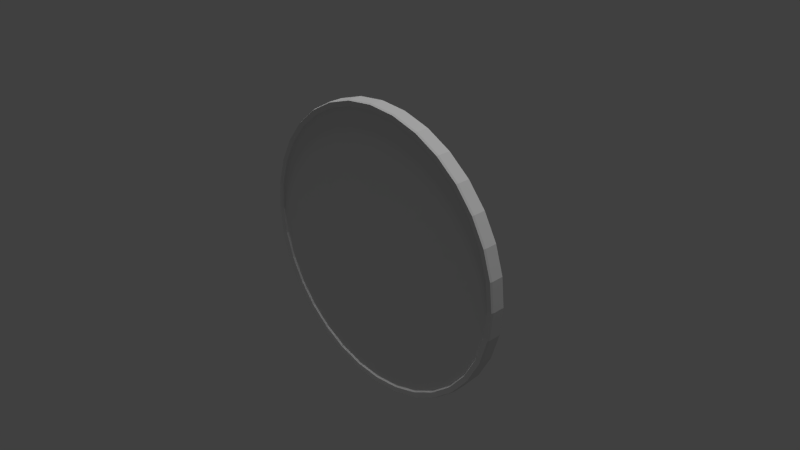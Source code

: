 # Source: coin_copy.blend  (saved by Blender 2.69.0; exported with 4.5.12 LTS)
import bpy
from mathutils import Matrix  # noqa: F401  (used for matrix-valued properties, if any)

bpy.ops.wm.read_factory_settings(use_empty=True)
scene = bpy.context.scene
scene.name = 'Scene'

# ---- collections
col_collection_1 = bpy.data.collections.new('Collection 1'); scene.collection.children.link(col_collection_1)

# ---- materials (node trees are filled in below, after node groups)
mat_coin = bpy.data.materials.new('coin')
mat_coin.alpha_threshold = 0.0
mat_coin.use_transparent_shadow = False
mat_coin.roughness = 0.5
mat_coin.specular_intensity = 0.2692
mat_coin.line_color = (0.0, 0.0, 0.0, 1.0)

# ---- material node trees

# ---- world
world_world = bpy.data.worlds.new('World'); scene.world = world_world
world_world.color = (0.05088, 0.05088, 0.05088)
world_world.use_sun_shadow = False
world_world.sun_shadow_jitter_overblur = 0.0
world_world.cycles.sampling_method = 'MANUAL'
world_world.cycles.sample_map_resolution = 256

# ---- cameras
cam_camera = bpy.data.cameras.new('Camera')
cam_camera.clip_end = 100.0
cam_camera.lens = 35.0
cam_camera.sensor_width = 32.0
cam_camera.sensor_height = 18.0
cam_camera.ortho_scale = 7.314
cam_camera.dof.focus_distance = 0.0
cam_camera.dof.aperture_fstop = 128.0

# ---- lights
light_hemi = bpy.data.lights.new('Hemi', 'SUN')
light_hemi.transmission_factor = 0.0
light_hemi.angle = 0.1993
light_hemi.energy = 1.0
light_hemi.shadow_buffer_clip_start = 0.5
light_hemi.shadow_soft_size = 0.1
light_hemi.shadow_cascade_max_distance = 1000.0
light_hemi.cycles.use_multiple_importance_sampling = False
light_lamp = bpy.data.lights.new('Lamp', 'POINT')
light_lamp.transmission_factor = 0.0
light_lamp.cutoff_distance = 30.0
light_lamp.energy = 100.0
light_lamp.shadow_buffer_clip_start = 1.001
light_lamp.shadow_soft_size = 0.1
light_lamp.shadow_maximum_resolution = 0.006
light_lamp.use_absolute_resolution = True
light_lamp.cycles.use_multiple_importance_sampling = False

# ---- meshes
me_circle = bpy.data.meshes.new('Circle')
me_circle.from_pydata([(-1.888e-07, 0.9896, 0.0), (-0.1931, 0.9706, 0.0), (-0.3787, 0.9143, 0.0), (-0.5498, 0.8228, 0.0), (-0.6998, 0.6998, 0.0), (-0.8228, 0.5498, 0.0), (-0.9143, 0.3787, 0.0), (-0.9706, 0.1931, 0.0), (-0.9896, 7.642e-08, 0.0), (-0.9706, -0.1931, 0.0), (-0.9143, -0.3787, 0.0), (-0.8228, -0.5498, 0.0), (-0.6998, -0.6998, 0.0), (-0.5498, -0.8228, 0.0), (-0.3787, -0.9143, 0.0), (-0.1931, -0.9706, 0.0), (3.22e-07, -0.9896, 0.0), (0.1931, -0.9706, 0.0), (0.3787, -0.9143, 0.0), (0.5498, -0.8228, 0.0), (0.6998, -0.6998, 0.0), (0.8228, -0.5498, 0.0), (0.9143, -0.3787, 0.0), (0.9706, -0.1931, 0.0), (0.9896, 9.569e-07, 0.0), (0.9706, 0.1931, 0.0), (0.9143, 0.3787, 0.0), (0.8228, 0.5498, 0.0), (0.6998, 0.6998, 0.0), (0.5498, 0.8228, 0.0), (0.3787, 0.9143, 0.0), (0.1931, 0.9706, 0.0), (-1.881e-07, 0.9952, 0.01234), (-0.1942, 0.9761, 0.01234), (-0.3808, 0.9194, 0.01234), (-0.5529, 0.8275, 0.01234), (-0.7037, 0.7037, 0.01234), (-0.8275, 0.5529, 0.01234), (-0.9194, 0.3808, 0.01234), (-0.9761, 0.1942, 0.01234), (-0.9952, 7.525e-08, 0.01234), (-0.9761, -0.1942, 0.01234), (-0.9194, -0.3808, 0.01234), (-0.8275, -0.5529, 0.01234), (-0.7037, -0.7037, 0.01234), (-0.5529, -0.8275, 0.01234), (-0.3808, -0.9194, 0.01234), (-0.1942, -0.9761, 0.01234), (3.245e-07, -0.9952, 0.01234), (0.1942, -0.9761, 0.01234), (0.3808, -0.9194, 0.01234), (0.5529, -0.8275, 0.01234), (0.7037, -0.7037, 0.01234), (0.8275, -0.5529, 0.01234), (0.9194, -0.3808, 0.01234), (0.9761, -0.1942, 0.01234), (0.9952, 9.608e-07, 0.01234), (0.9761, 0.1942, 0.01234), (0.9194, 0.3808, 0.01234), (0.8275, 0.5529, 0.01234), (0.7037, 0.7037, 0.01234), (0.5529, 0.8275, 0.01234), (0.3808, 0.9194, 0.01234), (0.1942, 0.9761, 0.01234), (-1.881e-07, 0.9952, 0.08635), (-0.1942, 0.9761, 0.08635), (-0.3808, 0.9194, 0.08635), (-0.5529, 0.8275, 0.08635), (-0.7037, 0.7037, 0.08635), (-0.8275, 0.5529, 0.08635), (-0.9194, 0.3808, 0.08635), (-0.9761, 0.1942, 0.08635), (-0.9952, 7.525e-08, 0.08635), (-0.9761, -0.1942, 0.08635), (-0.9194, -0.3808, 0.08635), (-0.8275, -0.5529, 0.08635), (-0.7037, -0.7037, 0.08635), (-0.5529, -0.8275, 0.08635), (-0.3808, -0.9194, 0.08635), (-0.1942, -0.9761, 0.08635), (3.245e-07, -0.9952, 0.08635), (0.1942, -0.9761, 0.08635), (0.3808, -0.9194, 0.08635), (0.5529, -0.8275, 0.08635), (0.7037, -0.7037, 0.08635), (0.8275, -0.5529, 0.08635), (0.9194, -0.3808, 0.08635), (0.9761, -0.1942, 0.08635), (0.9952, 9.608e-07, 0.08635), (0.9761, 0.1942, 0.08635), (0.9194, 0.3808, 0.08635), (0.8275, 0.5529, 0.08635), (0.7037, 0.7037, 0.08635), (0.5529, 0.8275, 0.08635), (0.3808, 0.9194, 0.08635), (0.1942, 0.9761, 0.08635), (-1.881e-07, 0.9952, 0.09868), (-0.1942, 0.9761, 0.09868), (-0.3808, 0.9194, 0.09868), (-0.5529, 0.8275, 0.09868), (-0.7037, 0.7037, 0.09868), (-0.8275, 0.5529, 0.09868), (-0.9194, 0.3808, 0.09868), (-0.9761, 0.1942, 0.09868), (-0.9952, 7.525e-08, 0.09868), (-0.9761, -0.1942, 0.09868), (-0.9194, -0.3808, 0.09868), (-0.8275, -0.5529, 0.09868), (-0.7037, -0.7037, 0.09868), (-0.5529, -0.8275, 0.09868), (-0.3808, -0.9194, 0.09868), (-0.1942, -0.9761, 0.09868), (3.245e-07, -0.9952, 0.09868), (0.1942, -0.9761, 0.09868), (0.3808, -0.9194, 0.09868), (0.5529, -0.8275, 0.09868), (0.7037, -0.7037, 0.09868), (0.8275, -0.5529, 0.09868), (0.9194, -0.3808, 0.09868), (0.9761, -0.1942, 0.09868), (0.9952, 9.608e-07, 0.09868), (0.9761, 0.1942, 0.09868), (0.9194, 0.3808, 0.09868), (0.8275, 0.5529, 0.09868), (0.7037, 0.7037, 0.09868), (0.5529, 0.8275, 0.09868), (0.3808, 0.9194, 0.09868), (0.1942, 0.9761, 0.09868), (0.1931, 0.9707, 0.09868), (0.3788, 0.9144, 0.09868), (0.5499, 0.8229, 0.09868), (0.6998, 0.6998, 0.09868), (0.8229, 0.5499, 0.09868), (0.9144, 0.3788, 0.09868), (0.9707, 0.1931, 0.09868), (0.9897, 9.575e-07, 0.09868), (0.9707, -0.1931, 0.09868), (0.9144, -0.3788, 0.09868), (0.8229, -0.5499, 0.09868), (0.6998, -0.6998, 0.09868), (0.5499, -0.8229, 0.09868), (0.3788, -0.9144, 0.09868), (0.1931, -0.9707, 0.09868), (3.22e-07, -0.9897, 0.09868), (-0.1931, -0.9707, 0.09868), (-0.3788, -0.9144, 0.09868), (-0.5499, -0.8229, 0.09868), (-0.6998, -0.6998, 0.09868), (-0.8229, -0.5499, 0.09868), (-0.9144, -0.3788, 0.09868), (-0.9707, -0.1931, 0.09868), (-0.9897, 7.634e-08, 0.09868), (-0.9707, 0.1931, 0.09868), (-0.9144, 0.3788, 0.09868), (-0.8229, 0.5499, 0.09868), (-0.6998, 0.6998, 0.09868), (-0.5499, 0.8229, 0.09868), (-0.3788, 0.9144, 0.09868), (-0.1931, 0.9707, 0.09868), (-1.89e-07, 0.9897, 0.09868), (-1.84e-07, 0.9563, 0.002064), (-0.1866, 0.9379, 0.002064), (-0.3659, 0.8835, 0.002064), (-0.5313, 0.7951, 0.002064), (-0.6762, 0.6762, 0.002064), (-0.7951, 0.5313, 0.002064), (-0.8835, 0.3659, 0.002064), (-0.9379, 0.1866, 0.002064), (-0.9563, 8.297e-08, 0.002064), (-0.9379, -0.1866, 0.002064), (-0.8835, -0.3659, 0.002064), (-0.7951, -0.5313, 0.002064), (-0.6762, -0.6762, 0.002064), (-0.5313, -0.7951, 0.002064), (-0.3659, -0.8835, 0.002064), (-0.1866, -0.9379, 0.002064), (3.083e-07, -0.9563, 0.002064), (0.1866, -0.9379, 0.002064), (0.3659, -0.8835, 0.002064), (0.5313, -0.7951, 0.002064), (0.6762, -0.6762, 0.002064), (0.7951, -0.5313, 0.002064), (0.8835, -0.3659, 0.002064), (0.9379, -0.1866, 0.002064), (0.9563, 9.343e-07, 0.002064), (0.9379, 0.1866, 0.002064), (0.8835, 0.3659, 0.002064), (0.7951, 0.5313, 0.002064), (0.6762, 0.6762, 0.002064), (0.5313, 0.7951, 0.002064), (0.3659, 0.8835, 0.002064), (0.1866, 0.9379, 0.002064), (-2.444e-07, 0.9491, 0.01376), (-0.1852, 0.9309, 0.01376), (-0.3632, 0.8769, 0.01376), (-0.5273, 0.7892, 0.01376), (-0.6711, 0.6711, 0.01376), (-0.7892, 0.5273, 0.01376), (-0.8769, 0.3632, 0.01376), (-0.9309, 0.1852, 0.01376), (-0.9491, 8.39e-08, 0.01376), (-0.9309, -0.1852, 0.01376), (-0.8769, -0.3632, 0.01376), (-0.7892, -0.5273, 0.01376), (-0.6711, -0.6711, 0.01376), (-0.5273, -0.7892, 0.01376), (-0.3632, -0.8769, 0.01376), (-0.1852, -0.9309, 0.01376), (3.058e-07, -0.9491, 0.01376), (0.1852, -0.9309, 0.01376), (0.3632, -0.8769, 0.01376), (0.5273, -0.7892, 0.01376), (0.6711, -0.6711, 0.01376), (0.7892, -0.5273, 0.01376), (0.8769, -0.3632, 0.01376), (0.9309, -0.1852, 0.01376), (0.9491, 9.289e-07, 0.01376), (0.9309, 0.1852, 0.01376), (0.8769, 0.3632, 0.01376), (0.7892, 0.5273, 0.01376), (0.6711, 0.6711, 0.01376), (0.5273, 0.7892, 0.01376), (0.3632, 0.8769, 0.01376), (0.1852, 0.9309, 0.01376), (0.1867, 0.9388, 0.0965), (0.3663, 0.8843, 0.0965), (0.5318, 0.7959, 0.0965), (0.6768, 0.6768, 0.0965), (0.7959, 0.5318, 0.0965), (0.8843, 0.3663, 0.0965), (0.9388, 0.1867, 0.0965), (0.9572, 9.351e-07, 0.0965), (0.9388, -0.1867, 0.0965), (0.8843, -0.3663, 0.0965), (0.7959, -0.5318, 0.0965), (0.6768, -0.6768, 0.0965), (0.5318, -0.7959, 0.0965), (0.3663, -0.8843, 0.0965), (0.1867, -0.9388, 0.0965), (3.054e-07, -0.9572, 0.0965), (-0.1867, -0.9388, 0.0965), (-0.3663, -0.8843, 0.0965), (-0.5318, -0.7959, 0.0965), (-0.6768, -0.6768, 0.0965), (-0.7959, -0.5318, 0.0965), (-0.8843, -0.3663, 0.0965), (-0.9388, -0.1867, 0.0965), (-0.9572, 8.319e-08, 0.0965), (-0.9388, 0.1867, 0.0965), (-0.8843, 0.3663, 0.0965), (-0.7959, 0.5318, 0.0965), (-0.6768, 0.6768, 0.0965), (-0.5318, 0.7959, 0.0965), (-0.3663, 0.8843, 0.0965), (-0.1867, 0.9388, 0.0965), (-1.852e-07, 0.9572, 0.0965), (0.1854, 0.9319, 0.08413), (0.3636, 0.8779, 0.08413), (0.5279, 0.79, 0.08413), (0.6719, 0.6719, 0.08413), (0.79, 0.5279, 0.08413), (0.8779, 0.3636, 0.08413), (0.9319, 0.1854, 0.08413), (0.9502, 9.298e-07, 0.08413), (0.9319, -0.1854, 0.08413), (0.8779, -0.3636, 0.08413), (0.79, -0.5279, 0.08413), (0.6719, -0.6719, 0.08413), (0.5279, -0.79, 0.08413), (0.3636, -0.8779, 0.08413), (0.1854, -0.9319, 0.08413), (3.022e-07, -0.9502, 0.08413), (-0.1854, -0.9319, 0.08413), (-0.3636, -0.8779, 0.08413), (-0.5279, -0.79, 0.08413), (-0.6719, -0.6719, 0.08413), (-0.79, -0.5279, 0.08413), (-0.8779, -0.3636, 0.08413), (-0.9319, -0.1854, 0.08413), (-0.9502, 8.413e-08, 0.08413), (-0.9319, 0.1854, 0.08413), (-0.8779, 0.3636, 0.08413), (-0.79, 0.5279, 0.08413), (-0.6719, 0.6719, 0.08413), (-0.5279, 0.79, 0.08413), (-0.3636, 0.8779, 0.08413), (-0.1854, 0.9319, 0.08413), (-2.458e-07, 0.9502, 0.08413)], [], [(22, 21, 181, 182), (54, 55, 87, 86), (21, 22, 54, 53), (10, 11, 43, 42), (30, 31, 63, 62), (19, 20, 52, 51), (8, 9, 41, 40), (28, 29, 61, 60), (17, 18, 50, 49), (6, 7, 39, 38), (26, 27, 59, 58), (4, 5, 37, 36), (15, 16, 48, 47), (24, 25, 57, 56), (2, 3, 35, 34), (13, 14, 46, 45), (22, 23, 55, 54), (0, 1, 33, 32), (11, 12, 44, 43), (31, 0, 32, 63), (20, 21, 53, 52), (9, 10, 42, 41), (29, 30, 62, 61), (18, 19, 51, 50), (7, 8, 40, 39), (27, 28, 60, 59), (16, 17, 49, 48), (5, 6, 38, 37), (25, 26, 58, 57), (3, 4, 36, 35), (14, 15, 47, 46), (23, 24, 56, 55), (1, 2, 34, 33), (12, 13, 45, 44), (88, 89, 121, 120), (32, 33, 65, 64), (43, 44, 76, 75), (63, 32, 64, 95), (52, 53, 85, 84), (41, 42, 74, 73), (61, 62, 94, 93), (50, 51, 83, 82), (39, 40, 72, 71), (59, 60, 92, 91), (48, 49, 81, 80), (37, 38, 70, 69), (57, 58, 90, 89), (35, 36, 68, 67), (46, 47, 79, 78), (55, 56, 88, 87), (33, 34, 66, 65), (44, 45, 77, 76), (53, 54, 86, 85), (42, 43, 75, 74), (62, 63, 95, 94), (51, 52, 84, 83), (40, 41, 73, 72), (60, 61, 93, 92), (49, 50, 82, 81), (38, 39, 71, 70), (58, 59, 91, 90), (36, 37, 69, 68), (47, 48, 80, 79), (56, 57, 89, 88), (34, 35, 67, 66), (45, 46, 78, 77), (113, 114, 141, 142), (66, 67, 99, 98), (77, 78, 110, 109), (86, 87, 119, 118), (64, 65, 97, 96), (75, 76, 108, 107), (95, 64, 96, 127), (84, 85, 117, 116), (73, 74, 106, 105), (93, 94, 126, 125), (82, 83, 115, 114), (71, 72, 104, 103), (91, 92, 124, 123), (80, 81, 113, 112), (69, 70, 102, 101), (89, 90, 122, 121), (67, 68, 100, 99), (78, 79, 111, 110), (87, 88, 120, 119), (65, 66, 98, 97), (76, 77, 109, 108), (85, 86, 118, 117), (74, 75, 107, 106), (94, 95, 127, 126), (83, 84, 116, 115), (72, 73, 105, 104), (92, 93, 125, 124), (81, 82, 114, 113), (70, 71, 103, 102), (90, 91, 123, 122), (68, 69, 101, 100), (79, 80, 112, 111), (102, 103, 152, 153), (124, 125, 130, 131), (104, 105, 150, 151), (115, 116, 139, 140), (126, 127, 128, 129), (106, 107, 148, 149), (117, 118, 137, 138), (108, 109, 146, 147), (97, 98, 157, 158), (119, 120, 135, 136), (110, 111, 144, 145), (99, 100, 155, 156), (121, 122, 133, 134), (101, 102, 153, 154), (112, 113, 142, 143), (123, 124, 131, 132), (103, 104, 151, 152), (114, 115, 140, 141), (125, 126, 129, 130), (105, 106, 149, 150), (116, 117, 138, 139), (127, 96, 159, 128), (107, 108, 147, 148), (96, 97, 158, 159), (118, 119, 136, 137), (109, 110, 145, 146), (98, 99, 156, 157), (120, 121, 134, 135), (111, 112, 143, 144), (100, 101, 154, 155), (157, 156, 252, 253), (122, 123, 132, 133), (191, 190, 222, 223), (11, 10, 170, 171), (31, 30, 190, 191), (20, 19, 179, 180), (9, 8, 168, 169), (29, 28, 188, 189), (18, 17, 177, 178), (7, 6, 166, 167), (27, 26, 186, 187), (5, 4, 164, 165), (16, 15, 175, 176), (25, 24, 184, 185), (3, 2, 162, 163), (14, 13, 173, 174), (23, 22, 182, 183), (1, 0, 160, 161), (12, 11, 171, 172), (0, 31, 191, 160), (21, 20, 180, 181), (10, 9, 169, 170), (30, 29, 189, 190), (19, 18, 178, 179), (8, 7, 167, 168), (28, 27, 187, 188), (17, 16, 176, 177), (6, 5, 165, 166), (26, 25, 185, 186), (4, 3, 163, 164), (15, 14, 174, 175), (24, 23, 183, 184), (2, 1, 161, 162), (13, 12, 172, 173), (193, 192, 223, 222, 221, 220, 219, 218, 217, 216, 215, 214, 213, 212, 211, 210, 209, 208, 207, 206, 205, 204, 203, 202, 201, 200, 199, 198, 197, 196, 195, 194), (180, 179, 211, 212), (169, 168, 200, 201), (189, 188, 220, 221), (178, 177, 209, 210), (167, 166, 198, 199), (187, 186, 218, 219), (165, 164, 196, 197), (176, 175, 207, 208), (185, 184, 216, 217), (163, 162, 194, 195), (174, 173, 205, 206), (183, 182, 214, 215), (161, 160, 192, 193), (172, 171, 203, 204), (160, 191, 223, 192), (181, 180, 212, 213), (170, 169, 201, 202), (190, 189, 221, 222), (179, 178, 210, 211), (168, 167, 199, 200), (188, 187, 219, 220), (177, 176, 208, 209), (166, 165, 197, 198), (186, 185, 217, 218), (164, 163, 195, 196), (175, 174, 206, 207), (184, 183, 215, 216), (162, 161, 193, 194), (173, 172, 204, 205), (182, 181, 213, 214), (171, 170, 202, 203), (247, 246, 278, 279), (146, 145, 241, 242), (135, 134, 230, 231), (155, 154, 250, 251), (144, 143, 239, 240), (133, 132, 228, 229), (153, 152, 248, 249), (131, 130, 226, 227), (142, 141, 237, 238), (151, 150, 246, 247), (129, 128, 224, 225), (140, 139, 235, 236), (149, 148, 244, 245), (138, 137, 233, 234), (158, 157, 253, 254), (147, 146, 242, 243), (136, 135, 231, 232), (156, 155, 251, 252), (145, 144, 240, 241), (134, 133, 229, 230), (154, 153, 249, 250), (132, 131, 227, 228), (143, 142, 238, 239), (152, 151, 247, 248), (130, 129, 225, 226), (141, 140, 236, 237), (150, 149, 245, 246), (128, 159, 255, 224), (139, 138, 234, 235), (159, 158, 254, 255), (148, 147, 243, 244), (137, 136, 232, 233), (286, 285, 284, 283, 282, 281, 280, 279, 278, 277, 276, 275, 274, 273, 272, 271, 270, 269, 268, 267, 266, 265, 264, 263, 262, 261, 260, 259, 258, 257, 256, 287), (225, 224, 256, 257), (236, 235, 267, 268), (245, 244, 276, 277), (234, 233, 265, 266), (254, 253, 285, 286), (243, 242, 274, 275), (232, 231, 263, 264), (252, 251, 283, 284), (241, 240, 272, 273), (230, 229, 261, 262), (250, 249, 281, 282), (228, 227, 259, 260), (239, 238, 270, 271), (248, 247, 279, 280), (226, 225, 257, 258), (237, 236, 268, 269), (246, 245, 277, 278), (224, 255, 287, 256), (235, 234, 266, 267), (255, 254, 286, 287), (244, 243, 275, 276), (233, 232, 264, 265), (253, 252, 284, 285), (242, 241, 273, 274), (231, 230, 262, 263), (251, 250, 282, 283), (240, 239, 271, 272), (229, 228, 260, 261), (249, 248, 280, 281), (227, 226, 258, 259), (238, 237, 269, 270)])
_uv = me_circle.uv_layers.new(name='UVMap')
_uv.uv.foreach_set('vector', [0.5761, 0.8091, 0.5501, 0.7289, 0.5572, 0.721, 0.5823, 0.7986, 0.541, 0.05579, 0.5188, 0.0539, 0.5184, 0.01751, 0.5406, 0.01941, 0.9556, 0.03973, 0.9531, 0.08266, 0.9501, 0.08224, 0.9525, 0.03907, 0.9709, 0.6824, 0.9725, 0.728, 0.9694, 0.7284, 0.9679, 0.6826, 0.09404, 0.9345, 0.137, 0.9365, 0.1366, 0.9396, 0.09341, 0.9376, 0.7378, 0.9497, 0.7765, 0.9468, 0.7773, 0.9498, 0.7385, 0.9527, 0.9709, 0.5903, 0.9704, 0.6359, 0.9673, 0.6358, 0.9679, 0.5899, 0.02251, 0.928, 0.05538, 0.9316, 0.05453, 0.9347, 0.02147, 0.931, 0.6493, 0.9526, 0.6949, 0.9516, 0.6953, 0.9547, 0.6494, 0.9557, 0.9749, 0.5086, 0.9725, 0.5473, 0.9694, 0.5467, 0.9718, 0.5078, 0.9531, 0.2633, 0.9556, 0.302, 0.9525, 0.3028, 0.9501, 0.2639, 0.3563, 0.9316, 0.3892, 0.928, 0.3902, 0.931, 0.3572, 0.9347, 0.5572, 0.9516, 0.6028, 0.9526, 0.6027, 0.9557, 0.5568, 0.9547, 0.9511, 0.1747, 0.9516, 0.2203, 0.9486, 0.2207, 0.948, 0.1748, 0.2747, 0.9365, 0.3176, 0.9345, 0.3183, 0.9376, 0.2751, 0.9396, 0.4756, 0.9468, 0.5142, 0.9497, 0.5136, 0.9527, 0.4747, 0.9498, 0.9531, 0.08266, 0.9516, 0.1283, 0.9486, 0.1281, 0.9501, 0.08224, 0.1826, 0.9375, 0.2291, 0.9375, 0.2292, 0.9406, 0.1825, 0.9406, 0.9725, 0.728, 0.9749, 0.7709, 0.9718, 0.7716, 0.9694, 0.7284, 0.137, 0.9365, 0.1826, 0.9375, 0.1825, 0.9406, 0.1366, 0.9396, 0.9589, 0.001109, 0.9556, 0.03973, 0.9525, 0.03907, 0.9559, 0.0002254, 0.9704, 0.6359, 0.9709, 0.6824, 0.9679, 0.6826, 0.9673, 0.6358, 0.05538, 0.9316, 0.09404, 0.9345, 0.09341, 0.9376, 0.05453, 0.9347, 0.6949, 0.9516, 0.7378, 0.9497, 0.7385, 0.9527, 0.6953, 0.9547, 0.9725, 0.5473, 0.9709, 0.5903, 0.9679, 0.5899, 0.9694, 0.5467, 0.9556, 0.302, 0.9589, 0.3349, 0.9559, 0.3359, 0.9525, 0.3028, 0.6028, 0.9526, 0.6493, 0.9526, 0.6494, 0.9557, 0.6027, 0.9557, 0.9782, 0.4757, 0.9749, 0.5086, 0.9718, 0.5078, 0.9752, 0.4747, 0.9516, 0.2203, 0.9531, 0.2633, 0.9501, 0.2639, 0.9486, 0.2207, 0.3176, 0.9345, 0.3563, 0.9316, 0.3572, 0.9347, 0.3183, 0.9376, 0.5142, 0.9497, 0.5572, 0.9516, 0.5568, 0.9547, 0.5136, 0.9527, 0.9516, 0.1283, 0.9511, 0.1747, 0.948, 0.1748, 0.9486, 0.1281, 0.2291, 0.9375, 0.2747, 0.9365, 0.2751, 0.9396, 0.2292, 0.9406, 0.9749, 0.7709, 0.9782, 0.8095, 0.9752, 0.8104, 0.9718, 0.7716, 0.9422, 0.1259, 0.9268, 0.0928, 0.929, 0.08873, 0.9444, 0.1218, 0.5068, 0.4768, 0.5071, 0.5733, 0.4985, 0.5734, 0.4982, 0.4769, 0.4576, 0.05618, 0.4367, 0.06127, 0.4366, 0.02487, 0.4575, 0.01978, 0.507, 0.3821, 0.5068, 0.4768, 0.4982, 0.4769, 0.4985, 0.3822, 0.5809, 0.06551, 0.562, 0.05972, 0.5616, 0.02333, 0.5805, 0.02913, 0.5024, 0.05199, 0.4798, 0.05304, 0.4797, 0.01665, 0.5024, 0.01559, 0.5089, 0.2126, 0.5077, 0.2929, 0.4992, 0.293, 0.5004, 0.2127, 0.5766, 0.9681, 0.6198, 0.9662, 0.6198, 0.9838, 0.5766, 0.9858, 0.5456, 0.05618, 0.5247, 0.05304, 0.5246, 0.01665, 0.5455, 0.01978, 0.4343, 0.06683, 0.4184, 0.07457, 0.418, 0.03819, 0.4339, 0.03045, 0.484, 0.9692, 0.5307, 0.9692, 0.5307, 0.9868, 0.484, 0.9868, 0.5805, 0.06812, 0.5644, 0.06127, 0.5643, 0.02487, 0.5804, 0.03172, 0.4739, 0.0564, 0.4531, 0.0607, 0.4527, 0.02431, 0.4736, 0.02001, 0.509, 0.7571, 0.5106, 0.8374, 0.5021, 0.8375, 0.5005, 0.7572, 0.3949, 0.9662, 0.4381, 0.9681, 0.4381, 0.9858, 0.3949, 0.9838, 0.5188, 0.0539, 0.4961, 0.0541, 0.4958, 0.01772, 0.5184, 0.01751, 0.5071, 0.5733, 0.5078, 0.668, 0.4993, 0.6681, 0.4985, 0.5734, 0.4367, 0.06127, 0.4179, 0.06812, 0.4178, 0.03172, 0.4366, 0.02487, 0.562, 0.05972, 0.541, 0.05579, 0.5406, 0.01941, 0.5616, 0.02333, 0.4798, 0.05304, 0.4576, 0.05618, 0.4575, 0.01978, 0.4797, 0.01665, 0.5077, 0.2929, 0.507, 0.3821, 0.4985, 0.3822, 0.4992, 0.293, 0.6198, 0.9662, 0.6587, 0.9633, 0.6587, 0.9809, 0.6198, 0.9838, 0.5247, 0.05304, 0.5024, 0.05199, 0.5024, 0.01559, 0.5246, 0.01665, 0.5105, 0.1443, 0.5089, 0.2126, 0.5004, 0.2127, 0.502, 0.1444, 0.5307, 0.9692, 0.5766, 0.9681, 0.5766, 0.9858, 0.5307, 0.9868, 0.5644, 0.06127, 0.5456, 0.05618, 0.5455, 0.01978, 0.5643, 0.02487, 0.4531, 0.0607, 0.4343, 0.06683, 0.4339, 0.03045, 0.4527, 0.02431, 0.5106, 0.8374, 0.5126, 0.9056, 0.5041, 0.9057, 0.5021, 0.8375, 0.4381, 0.9681, 0.484, 0.9692, 0.484, 0.9868, 0.4381, 0.9858, 0.4961, 0.0541, 0.4739, 0.0564, 0.4736, 0.02001, 0.4958, 0.01772, 0.5078, 0.668, 0.509, 0.7571, 0.5005, 0.7572, 0.4993, 0.6681, 0.3561, 0.9633, 0.3949, 0.9662, 0.3949, 0.9838, 0.3561, 0.9809, 0.009122, 0.3066, 0.0, 0.2607, 0.001303, 0.2606, 0.01037, 0.3062, 0.4892, 0.3152, 0.4884, 0.226, 0.4898, 0.226, 0.4907, 0.3152, 0.5103, 0.1943, 0.5088, 0.2746, 0.5074, 0.2746, 0.5089, 0.1943, 0.971, 0.197, 0.9571, 0.1611, 0.9593, 0.157, 0.9732, 0.1929, 0.4896, 0.5064, 0.4897, 0.4099, 0.4911, 0.4099, 0.491, 0.5064, 0.9783, 0.7591, 0.9875, 0.7201, 0.99, 0.7233, 0.9808, 0.7623, 0.489, 0.6011, 0.4896, 0.5064, 0.491, 0.5064, 0.4904, 0.6011, 0.9936, 0.2655, 0.9833, 0.2323, 0.9855, 0.2282, 0.9957, 0.2615, 0.9557, 0.8392, 0.9675, 0.7993, 0.97, 0.8026, 0.9582, 0.8424, 0.4865, 0.7705, 0.488, 0.6903, 0.4894, 0.6903, 0.4879, 0.7705, 0.5076, 0.6497, 0.5085, 0.7389, 0.5071, 0.7389, 0.5062, 0.6497, 0.9306, 0.9118, 0.9432, 0.8771, 0.9457, 0.8804, 0.9331, 0.915, 0.897, 0.03781, 0.8837, 0.01803, 0.8859, 0.01396, 0.8992, 0.03374, 0.5072, 0.4585, 0.5072, 0.555, 0.5057, 0.555, 0.5058, 0.4585, 0.9068, 0.9658, 0.9183, 0.9417, 0.9208, 0.945, 0.9093, 0.9691, 0.9268, 0.0928, 0.9115, 0.06306, 0.9137, 0.05898, 0.929, 0.08873, 0.4884, 0.226, 0.487, 0.1457, 0.4884, 0.1457, 0.4898, 0.226, 0.5088, 0.2746, 0.5078, 0.3638, 0.5064, 0.3638, 0.5074, 0.2746, 0.9571, 0.1611, 0.9422, 0.1259, 0.9444, 0.1218, 0.9593, 0.157, 0.4897, 0.4099, 0.4892, 0.3152, 0.4907, 0.3152, 0.4911, 0.4099, 0.9875, 0.7201, 0.995, 0.6837, 0.9974, 0.687, 0.99, 0.7233, 0.9833, 0.2323, 0.971, 0.197, 0.9732, 0.1929, 0.9855, 0.2282, 0.9675, 0.7993, 0.9783, 0.7591, 0.9808, 0.7623, 0.97, 0.8026, 0.488, 0.6903, 0.489, 0.6011, 0.4904, 0.6011, 0.4894, 0.6903, 0.5085, 0.7389, 0.5098, 0.8191, 0.5084, 0.8191, 0.5071, 0.7389, 0.9432, 0.8771, 0.9557, 0.8392, 0.9582, 0.8424, 0.9457, 0.8804, 0.4846, 0.8388, 0.4865, 0.7705, 0.4879, 0.7705, 0.4861, 0.8388, 0.5072, 0.555, 0.5076, 0.6497, 0.5062, 0.6497, 0.5057, 0.555, 0.9183, 0.9417, 0.9306, 0.9118, 0.9331, 0.915, 0.9208, 0.945, 0.9115, 0.06306, 0.897, 0.03781, 0.8992, 0.03374, 0.9137, 0.05898, 0.487, 0.1457, 0.4853, 0.07745, 0.4867, 0.07745, 0.4884, 0.1457, 0.5078, 0.3638, 0.5072, 0.4585, 0.5058, 0.4585, 0.5064, 0.3638, 0.4217, 0.3887, 0.3887, 0.4217, 0.3878, 0.4207, 0.4207, 0.3878, 0.3066, 0.009122, 0.3498, 0.02701, 0.3492, 0.02817, 0.3062, 0.01037, 0.3498, 0.4477, 0.3066, 0.4656, 0.3062, 0.4644, 0.3492, 0.4466, 0.0, 0.214, 0.009122, 0.1681, 0.01037, 0.1685, 0.001303, 0.2141, 0.3887, 0.05299, 0.4217, 0.08605, 0.4207, 0.08688, 0.3878, 0.054, 0.2607, 0.4747, 0.214, 0.4747, 0.2141, 0.4734, 0.2606, 0.4734, 0.02701, 0.1249, 0.05299, 0.08605, 0.054, 0.08688, 0.02817, 0.1255, 0.1681, 0.4656, 0.1249, 0.4477, 0.1255, 0.4466, 0.1685, 0.4644, 0.4656, 0.1681, 0.4747, 0.214, 0.4734, 0.2141, 0.4644, 0.1685, 0.08605, 0.05299, 0.1249, 0.02701, 0.1255, 0.02817, 0.08688, 0.054, 0.08605, 0.4217, 0.05299, 0.3887, 0.054, 0.3878, 0.08688, 0.4207, 0.4747, 0.2607, 0.4656, 0.3066, 0.4644, 0.3062, 0.4734, 0.2606, 0.1681, 0.009122, 0.214, 0.0, 0.2141, 0.001303, 0.1685, 0.01037, 0.4477, 0.3498, 0.4217, 0.3887, 0.4207, 0.3878, 0.4466, 0.3492, 0.02701, 0.3498, 0.009122, 0.3066, 0.01037, 0.3062, 0.02817, 0.3492, 0.2607, 4.285e-08, 0.3066, 0.009122, 0.3062, 0.01037, 0.2606, 0.001303, 0.3887, 0.4217, 0.3498, 0.4477, 0.3492, 0.4466, 0.3878, 0.4207, 0.0, 0.2607, 0.0, 0.214, 0.001303, 0.2141, 0.001303, 0.2606, 0.3498, 0.02701, 0.3887, 0.05299, 0.3878, 0.054, 0.3492, 0.02817, 0.3066, 0.4656, 0.2607, 0.4747, 0.2606, 0.4734, 0.3062, 0.4644, 0.009122, 0.1681, 0.02701, 0.1249, 0.02817, 0.1255, 0.01037, 0.1685, 0.4217, 0.08605, 0.4477, 0.1249, 0.4466, 0.1255, 0.4207, 0.08688, 0.214, 0.4747, 0.1681, 0.4656, 0.1685, 0.4644, 0.2141, 0.4734, 0.4477, 0.1249, 0.4656, 0.1681, 0.4644, 0.1685, 0.4466, 0.1255, 0.05299, 0.08605, 0.08605, 0.05299, 0.08688, 0.054, 0.054, 0.08688, 0.1249, 0.4477, 0.08605, 0.4217, 0.08688, 0.4207, 0.1255, 0.4466, 0.4747, 0.214, 0.4747, 0.2607, 0.4734, 0.2606, 0.4734, 0.2141, 0.1249, 0.02701, 0.1681, 0.009122, 0.1685, 0.01037, 0.1255, 0.02817, 0.05299, 0.3887, 0.02701, 0.3498, 0.02817, 0.3492, 0.054, 0.3878, 0.4656, 0.3066, 0.4477, 0.3498, 0.4466, 0.3492, 0.4644, 0.3062, 0.03132, 0.7327, 0.01338, 0.6433, 0.02093, 0.6386, 0.03827, 0.7251, 0.214, 0.0, 0.2607, 4.285e-08, 0.2606, 0.001303, 0.2141, 0.001303, 0.01308, 0.5536, 0.015, 0.5121, 0.01795, 0.5129, 0.01605, 0.5541, 0.737, 0.006905, 0.7837, 0.006905, 0.7829, 0.02345, 0.7378, 0.02345, 0.9447, 0.8091, 0.9116, 0.8774, 0.9065, 0.8645, 0.9385, 0.7986, 0.5322, 0.6397, 0.5231, 0.5451, 0.5311, 0.5434, 0.5399, 0.6349, 0.8296, 0.02573, 0.8728, 0.06266, 0.869, 0.07732, 0.8272, 0.04164, 0.8728, 0.931, 0.8296, 0.9679, 0.8272, 0.952, 0.869, 0.9163, 0.5231, 0.4486, 0.5322, 0.3539, 0.5399, 0.3587, 0.5311, 0.4502, 0.9116, 0.1163, 0.9447, 0.1845, 0.9385, 0.1951, 0.9065, 0.1291, 0.7837, 0.9867, 0.737, 0.9867, 0.7378, 0.9702, 0.7829, 0.9702, 0.9706, 0.2648, 0.9885, 0.3539, 0.9808, 0.3587, 0.9635, 0.2726, 0.5501, 0.2648, 0.5761, 0.1845, 0.5823, 0.1951, 0.5572, 0.2726, 0.6912, 0.9679, 0.648, 0.931, 0.6518, 0.9163, 0.6935, 0.952, 0.9976, 0.4486, 0.9976, 0.5451, 0.9896, 0.5434, 0.9896, 0.4502, 0.6091, 0.1163, 0.648, 0.06266, 0.6518, 0.07732, 0.6142, 0.1291, 0.6091, 0.8773, 0.5761, 0.8091, 0.5823, 0.7986, 0.6142, 0.8645, 0.9885, 0.6397, 0.9706, 0.7289, 0.9635, 0.721, 0.9808, 0.6349, 0.6911, 0.02573, 0.737, 0.006905, 0.7378, 0.02345, 0.6935, 0.04164, 0.9706, 0.7289, 0.9447, 0.8091, 0.9385, 0.7986, 0.9635, 0.721, 0.5501, 0.7289, 0.5322, 0.6397, 0.5399, 0.6349, 0.5572, 0.721, 0.7837, 0.006905, 0.8296, 0.02573, 0.8272, 0.04164, 0.7829, 0.02345, 0.9116, 0.8774, 0.8728, 0.931, 0.869, 0.9163, 0.9065, 0.8645, 0.5231, 0.5451, 0.5231, 0.4486, 0.5311, 0.4502, 0.5311, 0.5434, 0.8728, 0.06266, 0.9116, 0.1163, 0.9065, 0.1291, 0.869, 0.07732, 0.8296, 0.9679, 0.7837, 0.9867, 0.7829, 0.9702, 0.8272, 0.952, 0.5322, 0.3539, 0.5501, 0.2648, 0.5572, 0.2726, 0.5399, 0.3587, 0.9447, 0.1845, 0.9706, 0.2648, 0.9635, 0.2726, 0.9385, 0.1951, 0.737, 0.9867, 0.6912, 0.9679, 0.6935, 0.952, 0.7378, 0.9702, 0.9885, 0.3539, 0.9976, 0.4486, 0.9896, 0.4502, 0.9808, 0.3587, 0.5761, 0.1845, 0.6091, 0.1163, 0.6142, 0.1291, 0.5823, 0.1951, 0.648, 0.931, 0.6091, 0.8773, 0.6142, 0.8645, 0.6518, 0.9163, 0.9976, 0.5451, 0.9885, 0.6397, 0.9808, 0.6349, 0.9896, 0.5434, 0.648, 0.06266, 0.6911, 0.02573, 0.6935, 0.04164, 0.6518, 0.07732, 0.8258, 0.05578, 0.8665, 0.09061, 0.9032, 0.1412, 0.9343, 0.2055, 0.9588, 0.2812, 0.9757, 0.3652, 0.9843, 0.4545, 0.9843, 0.5455, 0.9757, 0.6348, 0.9588, 0.7188, 0.9343, 0.7945, 0.9032, 0.8588, 0.8665, 0.9094, 0.8258, 0.9442, 0.7826, 0.962, 0.7385, 0.962, 0.6953, 0.9442, 0.6546, 0.9094, 0.6179, 0.8588, 0.5867, 0.7945, 0.5623, 0.7188, 0.5454, 0.6348, 0.5368, 0.5455, 0.5368, 0.4545, 0.5454, 0.3652, 0.5623, 0.2812, 0.5867, 0.2055, 0.6179, 0.1412, 0.6546, 0.09061, 0.6953, 0.05578, 0.7385, 0.03803, 0.7826, 0.03803, 0.005667, 0.7973, 0.002889, 0.7599, 0.005842, 0.7591, 0.008599, 0.7962, 0.9714, 0.2119, 0.9709, 0.1678, 0.9738, 0.1676, 0.9743, 0.2114, 0.9857, 0.7973, 0.9825, 0.76, 0.9855, 0.7591, 0.9886, 0.7962, 0.0009755, 0.7184, 1.071e-08, 0.6743, 0.002974, 0.6742, 0.003943, 0.7179, 0.9714, 0.1229, 0.9728, 0.07881, 0.9758, 0.07933, 0.9743, 0.1231, 0.9802, 0.7185, 0.9787, 0.6744, 0.9817, 0.6742, 0.9831, 0.718, 0.9752, 0.03732, 0.9784, 0.0, 0.9813, 0.001115, 0.9781, 0.03816, 0.0, 0.6294, 0.0009755, 0.5854, 0.003943, 0.5859, 0.002974, 0.6296, 0.9782, 0.6295, 0.9787, 0.5854, 0.9817, 0.5859, 0.9812, 0.6296, 0.015, 0.7281, 0.01308, 0.6866, 0.01605, 0.6861, 0.01795, 0.7273, 0.002889, 0.5438, 0.005667, 0.5065, 0.008599, 0.5076, 0.005842, 0.5447, 0.9802, 0.5439, 0.9825, 0.5065, 0.9855, 0.5076, 0.9831, 0.5447, 0.01211, 0.6426, 0.01211, 0.5977, 0.01508, 0.5978, 0.01508, 0.6424, 0.9784, 0.3226, 0.9752, 0.2908, 0.9781, 0.2897, 0.9813, 0.3213, 0.01211, 0.5977, 0.01308, 0.5536, 0.01605, 0.5541, 0.01508, 0.5978, 0.009203, 0.829, 0.005667, 0.7973, 0.008599, 0.7962, 0.01211, 0.8277, 0.9728, 0.2534, 0.9714, 0.2119, 0.9743, 0.2114, 0.9758, 0.2526, 0.015, 0.5121, 0.01778, 0.4747, 0.02071, 0.4758, 0.01795, 0.5129, 0.002889, 0.7599, 0.0009755, 0.7184, 0.003943, 0.7179, 0.005842, 0.7591, 0.9709, 0.1678, 0.9714, 0.1229, 0.9743, 0.1231, 0.9738, 0.1676, 0.9825, 0.76, 0.9802, 0.7185, 0.9831, 0.718, 0.9855, 0.7591, 1.071e-08, 0.6743, 0.0, 0.6294, 0.002974, 0.6296, 0.002974, 0.6742, 0.9728, 0.07881, 0.9752, 0.03732, 0.9781, 0.03816, 0.9758, 0.07933, 0.9787, 0.6744, 0.9782, 0.6295, 0.9812, 0.6296, 0.9817, 0.6742, 0.01778, 0.7655, 0.015, 0.7281, 0.01795, 0.7273, 0.02071, 0.7644, 0.0009755, 0.5854, 0.002889, 0.5438, 0.005842, 0.5447, 0.003943, 0.5859, 0.9787, 0.5854, 0.9802, 0.5439, 0.9831, 0.5447, 0.9817, 0.5859, 0.01308, 0.6866, 0.01211, 0.6426, 0.01508, 0.6424, 0.01605, 0.6861, 0.005667, 0.5065, 0.009203, 0.4747, 0.01211, 0.476, 0.008599, 0.5076, 0.9825, 0.5065, 0.9857, 0.4747, 0.9886, 0.476, 0.9855, 0.5076, 0.9752, 0.2908, 0.9728, 0.2534, 0.9758, 0.2526, 0.9781, 0.2897, 0.9914, 0.6427, 0.9919, 0.6868, 0.9891, 0.6863, 0.9886, 0.6425, 0.2656, 0.008676, 0.3116, 0.02756, 0.3093, 0.04313, 0.2649, 0.02488, 0.427, 0.8132, 0.3939, 0.8816, 0.3889, 0.8691, 0.4209, 0.8029, 0.004238, 0.5484, 0.004238, 0.4516, 0.01208, 0.4532, 0.01208, 0.5468, 0.3549, 0.0646, 0.3939, 0.1184, 0.3889, 0.1309, 0.3512, 0.07895, 0.3549, 0.9354, 0.3116, 0.9724, 0.3093, 0.9569, 0.3512, 0.9211, 0.01338, 0.3567, 0.03132, 0.2673, 0.03827, 0.2749, 0.02093, 0.3614, 0.2656, 0.9913, 0.2188, 0.9913, 0.2195, 0.9751, 0.2649, 0.9751, 0.427, 0.1868, 0.4531, 0.2673, 0.4461, 0.2749, 0.4209, 0.1971, 0.05736, 0.1868, 0.09051, 0.1184, 0.09551, 0.1309, 0.06346, 0.1971, 0.1728, 0.9724, 0.1295, 0.9354, 0.1332, 0.921, 0.1751, 0.9569, 0.471, 0.3567, 0.4801, 0.4516, 0.4723, 0.4532, 0.4634, 0.3614, 0.1295, 0.06459, 0.1728, 0.02756, 0.1751, 0.04313, 0.1332, 0.07895, 0.4801, 0.5484, 0.471, 0.6433, 0.4634, 0.6386, 0.4723, 0.5468, 0.05736, 0.8132, 0.03132, 0.7327, 0.03827, 0.7251, 0.06345, 0.8029, 0.2188, 0.008676, 0.2656, 0.008676, 0.2649, 0.02488, 0.2195, 0.02488, 0.4531, 0.7327, 0.427, 0.8132, 0.4209, 0.8029, 0.4461, 0.7251, 0.01338, 0.6433, 0.004238, 0.5484, 0.01208, 0.5468, 0.02093, 0.6386, 0.3116, 0.02756, 0.3549, 0.0646, 0.3512, 0.07895, 0.3093, 0.04313, 0.3939, 0.8816, 0.3549, 0.9354, 0.3512, 0.9211, 0.3889, 0.8691, 0.004238, 0.4516, 0.01338, 0.3567, 0.02093, 0.3614, 0.01208, 0.4532, 0.3116, 0.9724, 0.2656, 0.9913, 0.2649, 0.9751, 0.3093, 0.9569, 0.3939, 0.1184, 0.427, 0.1868, 0.4209, 0.1971, 0.3889, 0.1309, 0.03132, 0.2673, 0.05736, 0.1868, 0.06346, 0.1971, 0.03827, 0.2749, 0.2188, 0.9913, 0.1728, 0.9724, 0.1751, 0.9569, 0.2195, 0.9751, 0.4531, 0.2673, 0.471, 0.3567, 0.4634, 0.3614, 0.4461, 0.2749, 0.09051, 0.1184, 0.1295, 0.06459, 0.1332, 0.07895, 0.09551, 0.1309, 0.1295, 0.9354, 0.0905, 0.8816, 0.0955, 0.8691, 0.1332, 0.921, 0.4801, 0.4516, 0.4801, 0.5484, 0.4723, 0.5468, 0.4723, 0.4532, 0.0905, 0.8816, 0.05736, 0.8132, 0.06345, 0.8029, 0.0955, 0.8691, 0.1728, 0.02756, 0.2188, 0.008676, 0.2195, 0.02488, 0.1751, 0.04313, 0.471, 0.6433, 0.4531, 0.7327, 0.4461, 0.7251, 0.4634, 0.6386, 0.1519, 0.0683, 0.1944, 0.04022, 0.2388, 0.02981, 0.2833, 0.03747, 0.3262, 0.0629, 0.3659, 0.1051, 0.4008, 0.1625, 0.4297, 0.2329, 0.4513, 0.3136, 0.4649, 0.4014, 0.4699, 0.4929, 0.4662, 0.5848, 0.4539, 0.6734, 0.4334, 0.7554, 0.4056, 0.8275, 0.3716, 0.887, 0.3325, 0.9317, 0.29, 0.9598, 0.2456, 0.9702, 0.2011, 0.9625, 0.1582, 0.9371, 0.1185, 0.8949, 0.08359, 0.8375, 0.05475, 0.7671, 0.03311, 0.6864, 0.01951, 0.5986, 0.01447, 0.507, 0.01818, 0.4152, 0.0305, 0.3266, 0.05095, 0.2446, 0.07876, 0.1725, 0.1128, 0.113, 0.9943, 0.2537, 0.9963, 0.2121, 0.999, 0.2116, 0.9971, 0.2529, 0.9645, 0.2855, 0.9673, 0.3229, 0.9645, 0.3218, 0.9618, 0.2847, 0.9933, 0.7283, 0.9957, 0.7658, 0.9929, 0.7647, 0.9906, 0.7275, 0.9916, 0.0, 0.9884, 0.03184, 0.9856, 0.03293, 0.9888, 0.001326, 0.9972, 0.123, 0.9963, 0.07894, 0.999, 0.07942, 1.0, 0.1232, 0.9709, 0.0, 0.9673, 0.0318, 0.9645, 0.03286, 0.968, 0.001296, 0.986, 0.06925, 0.9845, 0.1108, 0.9818, 0.1113, 0.9832, 0.07008, 0.9943, 0.03739, 0.9916, 0.0, 0.9944, 0.001063, 0.9971, 0.03818, 0.9645, 0.06919, 0.9626, 0.1107, 0.9599, 0.1112, 0.9618, 0.06998, 0.9841, 0.1549, 0.9845, 0.1999, 0.9818, 0.1998, 0.9813, 0.1551, 0.9957, 0.5121, 0.9933, 0.5536, 0.9906, 0.5541, 0.9929, 0.5128, 0.986, 0.244, 0.9884, 0.2855, 0.9856, 0.2848, 0.9832, 0.2435, 0.9617, 0.1548, 0.9617, 0.1998, 0.9589, 0.1996, 0.9589, 0.155, 0.9919, 0.5977, 0.9914, 0.6427, 0.9886, 0.6425, 0.9891, 0.5978, 0.9916, 0.2911, 0.9943, 0.2537, 0.9971, 0.2529, 0.9944, 0.29, 0.9626, 0.2439, 0.9645, 0.2855, 0.9618, 0.2847, 0.9599, 0.2434, 0.9919, 0.6868, 0.9933, 0.7283, 0.9906, 0.7275, 0.9891, 0.6863, 0.9963, 0.2121, 0.9972, 0.168, 1.0, 0.1678, 0.999, 0.2116, 0.9673, 0.3229, 0.9709, 0.3547, 0.968, 0.3534, 0.9645, 0.3218, 0.9972, 0.168, 0.9972, 0.123, 1.0, 0.1232, 1.0, 0.1678, 0.9957, 0.7658, 0.9989, 0.7976, 0.9961, 0.7963, 0.9929, 0.7647, 0.9884, 0.03184, 0.986, 0.06925, 0.9832, 0.07008, 0.9856, 0.03293, 0.9963, 0.07894, 0.9943, 0.03739, 0.9971, 0.03818, 0.999, 0.07942, 0.9673, 0.0318, 0.9645, 0.06919, 0.9618, 0.06998, 0.9645, 0.03286, 0.9845, 0.1108, 0.9841, 0.1549, 0.9813, 0.1551, 0.9818, 0.1113, 0.9989, 0.4747, 0.9957, 0.5121, 0.9929, 0.5128, 0.9961, 0.4758, 0.9626, 0.1107, 0.9617, 0.1548, 0.9589, 0.155, 0.9599, 0.1112, 0.9845, 0.1999, 0.986, 0.244, 0.9832, 0.2435, 0.9818, 0.1998, 0.9933, 0.5536, 0.9919, 0.5977, 0.9891, 0.5978, 0.9906, 0.5541, 0.9884, 0.2855, 0.9916, 0.3229, 0.9888, 0.3218, 0.9856, 0.2848, 0.9617, 0.1998, 0.9626, 0.2439, 0.9599, 0.2434, 0.9589, 0.1996])
me_circle.materials.append(mat_coin)
me_circle.use_remesh_preserve_volume = False
me_circle.use_remesh_preserve_attributes = False
me_circle.use_mirror_vertex_groups = False
me_circle.update()

# ---- objects
ob_hemi = bpy.data.objects.new('Hemi', light_hemi)
ob_circle = bpy.data.objects.new('Circle', me_circle)
ob_lamp = bpy.data.objects.new('Lamp', light_lamp)
ob_camera = bpy.data.objects.new('Camera', cam_camera)

# ---- transforms, parenting, visibility, modifiers, constraints
ob_hemi.location = (1.078e-15, -0.2095, 4.854)
ob_hemi.lineart.crease_threshold = 0.0
ob_circle.location = (0.0, 0.0, 0.0)
ob_circle.rotation_euler = (-1.574, -2.22e-16, 2.228e-16)
ob_circle.scale = (2.026, 2.026, 2.026)
ob_circle.lineart.crease_threshold = 0.0
ob_lamp.location = (4.076, 1.005, 5.904)
ob_lamp.rotation_euler = (0.6503, 0.05522, 1.866)
ob_lamp.lock_rotations_4d = False
ob_lamp.empty_display_type = 'ARROWS'
ob_lamp.color = (0.0, 0.0, 0.0, 0.0)
ob_lamp.lineart.crease_threshold = 0.0
ob_camera.location = (7.481, -6.508, 5.344)
ob_camera.rotation_euler = (1.109, 0.01082, 0.8149)
ob_camera.lock_rotations_4d = False
ob_camera.empty_display_type = 'ARROWS'
ob_camera.color = (0.0, 0.0, 0.0, 0.0)
ob_camera.display_type = 'WIRE'
ob_camera.lineart.crease_threshold = 0.0

# ---- collection membership
col_collection_1.objects.link(ob_hemi)
col_collection_1.objects.link(ob_circle)
col_collection_1.objects.link(ob_lamp)
col_collection_1.objects.link(ob_camera)

# ---- scene / render settings (as saved in the file)
scene.camera = ob_camera
scene.frame_start = 1; scene.frame_end = 250; scene.frame_set(1)
scene.render.engine = 'BLENDER_EEVEE_NEXT'
scene.render.image_settings.compression = 90
scene.render.resolution_percentage = 50
scene.render.dither_intensity = 0.0
scene.cycles.use_denoising = False
scene.cycles.samples = 10
scene.cycles.sampling_pattern = 'TABULATED_SOBOL'
scene.cycles.light_sampling_threshold = 0.0
scene.cycles.use_adaptive_sampling = False
scene.cycles.use_light_tree = False
scene.cycles.blur_glossy = 0.0
scene.cycles.volume_bounces = 1
scene.cycles.pixel_filter_type = 'GAUSSIAN'
scene.cycles.sample_clamp_indirect = 0.0
scene.view_settings.view_transform = 'Standard'
bpy.context.view_layer.update()
